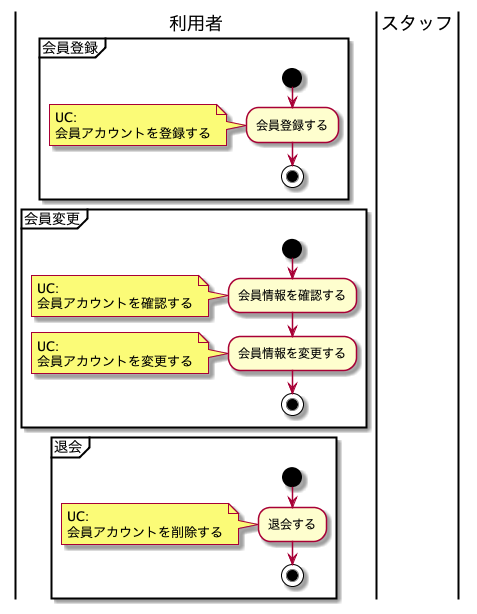

The diagram above was rendered by PlantUML. Its source (embedded in the PNG):
@startuml BusinessFlow

|利用者|
partition 会員登録 {
    start
    :会員登録する;
    note left
    UC:
    会員アカウントを登録する
    end note
    stop
}


|利用者|
partition 会員変更 {
    start
    :会員情報を確認する;
    note left
    UC:
    会員アカウントを確認する
    end note
    :会員情報を変更する;
    note left
    UC:
    会員アカウントを変更する
    end note
    stop
}


|利用者|
partition 退会 {
    start
    :退会する;
    note left
    UC:
    会員アカウントを削除する
    end note
    stop
}

|スタッフ|

@enduml